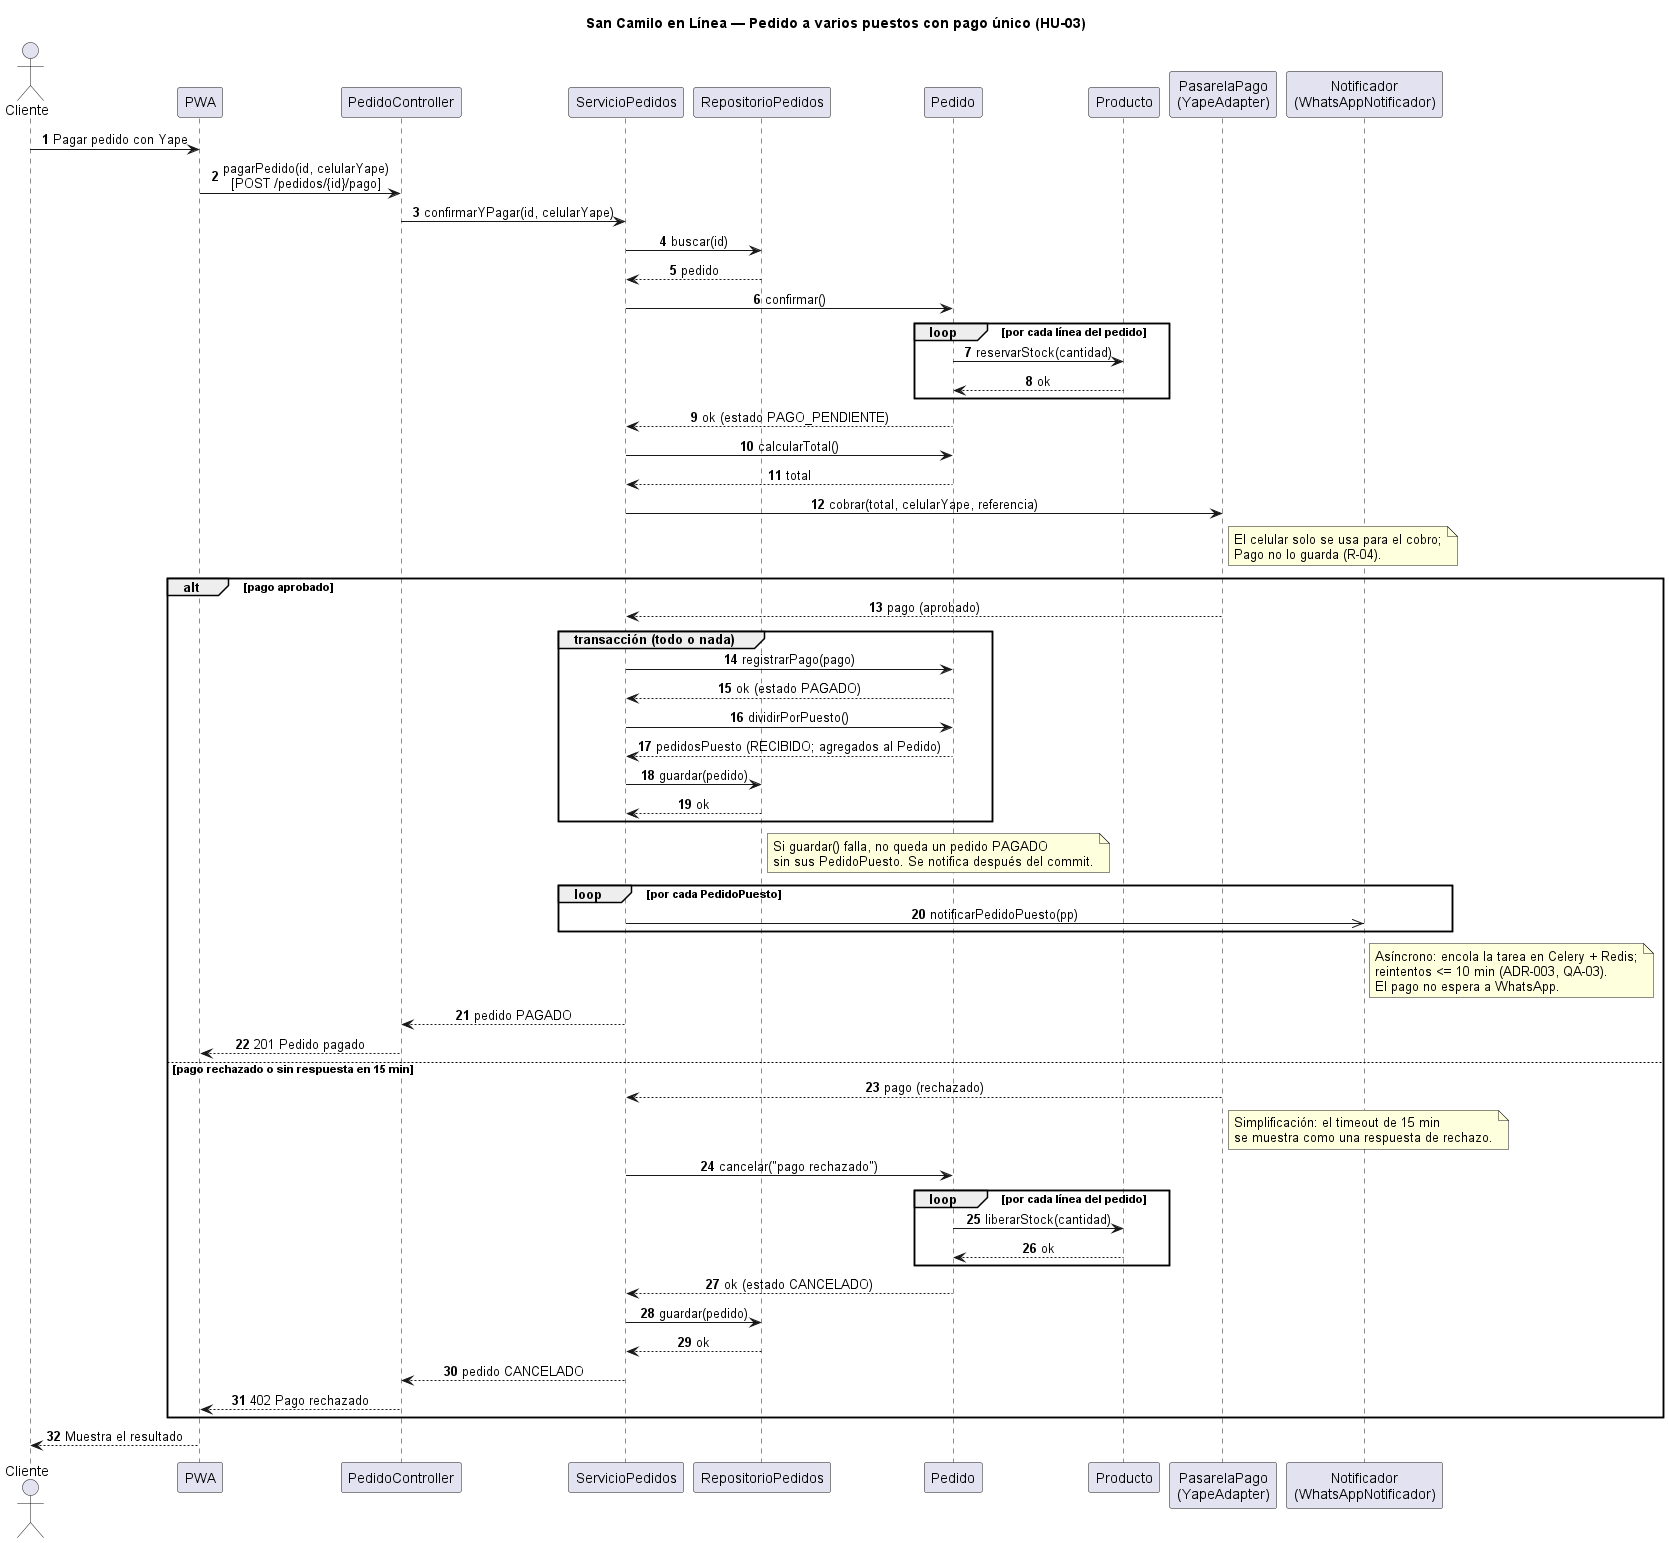

The diagram above was rendered by PlantUML. Its source (embedded in the PNG):
@startuml secuencia-pedido-multipuesto
skinparam shadowing false
skinparam defaultFontName Arial
skinparam sequenceMessageAlign center
title San Camilo en Línea — Pedido a varios puestos con pago único (HU-03)
autonumber
actor Cliente
participant "PWA" as UI
participant "PedidoController" as C
participant "ServicioPedidos" as S
participant "RepositorioPedidos" as R
participant "Pedido" as P
participant "Producto" as PR
participant "PasarelaPago\n(YapeAdapter)" as G
participant "Notificador\n(WhatsAppNotificador)" as N

Cliente -> UI : Pagar pedido con Yape
UI -> C : pagarPedido(id, celularYape)\n[POST /pedidos/{id}/pago]
C -> S : confirmarYPagar(id, celularYape)
S -> R : buscar(id)
R --> S : pedido
S -> P : confirmar()
loop por cada línea del pedido
  P -> PR : reservarStock(cantidad)
  PR --> P : ok
end
P --> S : ok (estado PAGO_PENDIENTE)
S -> P : calcularTotal()
P --> S : total
S -> G : cobrar(total, celularYape, referencia)
note right of G
  El celular solo se usa para el cobro;
  Pago no lo guarda (R-04).
end note
alt pago aprobado
  G --> S : pago (aprobado)
  group transacción (todo o nada)
    S -> P : registrarPago(pago)
    P --> S : ok (estado PAGADO)
    S -> P : dividirPorPuesto()
    P --> S : pedidosPuesto (RECIBIDO; agregados al Pedido)
    S -> R : guardar(pedido)
    R --> S : ok
  end
  note right of R
    Si guardar() falla, no queda un pedido PAGADO
    sin sus PedidoPuesto. Se notifica después del commit.
  end note
  loop por cada PedidoPuesto
    S ->> N : notificarPedidoPuesto(pp)
  end
  note right of N
    Asíncrono: encola la tarea en Celery + Redis;
    reintentos <= 10 min (ADR-003, QA-03).
    El pago no espera a WhatsApp.
  end note
  S --> C : pedido PAGADO
  C --> UI : 201 Pedido pagado
else pago rechazado o sin respuesta en 15 min
  G --> S : pago (rechazado)
  note right of G
    Simplificación: el timeout de 15 min
    se muestra como una respuesta de rechazo.
  end note
  S -> P : cancelar("pago rechazado")
  loop por cada línea del pedido
    P -> PR : liberarStock(cantidad)
    PR --> P : ok
  end
  P --> S : ok (estado CANCELADO)
  S -> R : guardar(pedido)
  R --> S : ok
  S --> C : pedido CANCELADO
  C --> UI : 402 Pago rechazado
end
UI --> Cliente : Muestra el resultado
@enduml